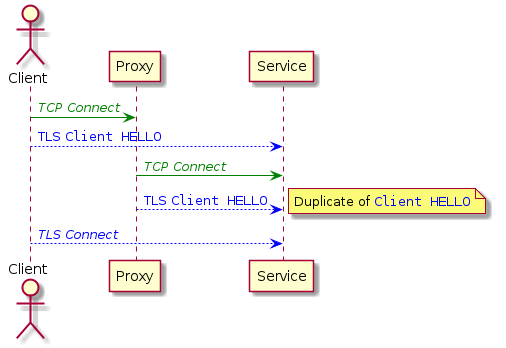

The diagram above was rendered by PlantUML. Its source (embedded in the PNG):
@startuml
actor Client
participant Proxy
participant Service

Client -[#green]> Proxy : <font color="green">//TCP Connect//</font>
Client -[#blue]-> Service : <font color="blue">TLS ""Client HELLO""</font>
Proxy -[#green]> Service : <font color="green">//TCP Connect//</font>
Proxy -[#blue]-> Service : <font color="blue">TLS ""Client HELLO""</font>
note right : Duplicate of <font color="blue">""Client HELLO""</font>
Client -[#blue]-> Service : <font color="blue">//TLS Connect//</font>

@enduml